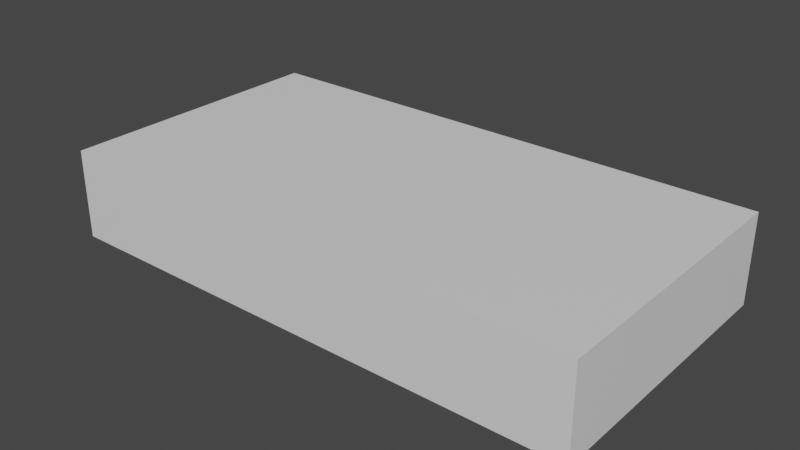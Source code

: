 # Source: ArtGallery.blend  (saved by Blender 3.4.6; exported with 4.5.12 LTS)
import bpy
from mathutils import Matrix  # noqa: F401  (used for matrix-valued properties, if any)

bpy.ops.wm.read_factory_settings(use_empty=True)
scene = bpy.context.scene
scene.name = 'Scene'

# ---- collections
col_collection = bpy.data.collections.new('Collection'); scene.collection.children.link(col_collection)

# ---- materials (node trees are filled in below, after node groups)
mat_material = bpy.data.materials.new('Material')
mat_material.alpha_threshold = 0.0
mat_material.use_transparent_shadow = False
mat_material.roughness = 0.5
mat_material.line_color = (0.0, 0.0, 0.0, 1.0)
mat_framematerial = bpy.data.materials.new('FrameMaterial')
mat_framematerial.use_transparent_shadow = False
mat_picturematerial = bpy.data.materials.new('PictureMaterial')
mat_picturematerial.use_transparent_shadow = False

# ---- material node trees
mat_material.use_nodes = True; mat_material.node_tree.nodes.clear()
_N = mat_material.node_tree.nodes; _L = mat_material.node_tree.links
n0 = _N.new('ShaderNodeOutputMaterial'); n0.name = 'Material Output'; n0.location = (300, 300)
n1 = _N.new('ShaderNodeBsdfPrincipled'); n1.name = 'Principled BSDF'; n1.location = (10, 300)
n1.distribution = 'GGX'
n1.subsurface_method = 'RANDOM_WALK_SKIN'
n1.inputs[3].default_value = 1.45
n1.inputs[27].default_value = (0.0, 0.0, 0.0, 1.0)
n1.inputs[28].default_value = 1.0
_L.new(n1.outputs[0], n0.inputs[0])
n0.is_active_output = True
mat_framematerial.use_nodes = True; mat_framematerial.node_tree.nodes.clear()
_N = mat_framematerial.node_tree.nodes; _L = mat_framematerial.node_tree.links
n0 = _N.new('ShaderNodeBsdfPrincipled'); n0.name = 'Principled BSDF'; n0.location = (10, 300)
n0.distribution = 'GGX'
n0.subsurface_method = 'RANDOM_WALK_SKIN'
n0.inputs[0].default_value = (0.05484, 0.06998, 0.05037, 1.0)
n0.inputs[3].default_value = 1.45
n0.inputs[27].default_value = (0.0, 0.0, 0.0, 1.0)
n0.inputs[28].default_value = 1.0
n1 = _N.new('ShaderNodeOutputMaterial'); n1.name = 'Material Output'; n1.location = (300, 300)
_L.new(n0.outputs[0], n1.inputs[0])
n1.is_active_output = True
mat_picturematerial.use_nodes = True; mat_picturematerial.node_tree.nodes.clear()
_N = mat_picturematerial.node_tree.nodes; _L = mat_picturematerial.node_tree.links
n0 = _N.new('ShaderNodeBsdfPrincipled'); n0.name = 'Principled BSDF'; n0.location = (10, 300)
n0.distribution = 'GGX'
n0.subsurface_method = 'RANDOM_WALK_SKIN'
n0.inputs[0].default_value = (0.3993, 0.8, 0.4371, 1.0)
n0.inputs[3].default_value = 1.45
n0.inputs[27].default_value = (0.0, 0.0, 0.0, 1.0)
n0.inputs[28].default_value = 1.0
n1 = _N.new('ShaderNodeOutputMaterial'); n1.name = 'Material Output'; n1.location = (300, 300)
_L.new(n0.outputs[0], n1.inputs[0])
n1.is_active_output = True

# ---- world
world_world = bpy.data.worlds.new('World'); scene.world = world_world
world_world.use_nodes = True; world_world.node_tree.nodes.clear()
_N = world_world.node_tree.nodes; _L = world_world.node_tree.links
n0 = _N.new('ShaderNodeOutputWorld'); n0.name = 'World Output'; n0.location = (300, 300)
n1 = _N.new('ShaderNodeBackground'); n1.name = 'Background'; n1.location = (10, 300)
n1.inputs[0].default_value = (0.05088, 0.05088, 0.05088, 1.0)
_L.new(n1.outputs[0], n0.inputs[0])
n0.is_active_output = True
world_world.color = (0.05088, 0.05088, 0.05088)
world_world.use_sun_shadow = False
world_world.sun_shadow_jitter_overblur = 0.0

# ---- meshes
me_cube = bpy.data.meshes.new('Cube')
me_cube.from_pydata([(20.0, 11.0, 5.0), (20.0, 11.0, -1.0), (20.0, 10.0, 5.0), (20.0, 10.0, -1.0), (-20.0, 11.0, 5.0), (-20.0, 11.0, -1.0), (-20.0, 10.0, 5.0), (-20.0, 10.0, -1.0), (20.0, -10.0, 5.0), (20.0, -10.0, -1.0), (20.0, -11.0, 5.0), (20.0, -11.0, -1.0), (-20.0, -10.0, 5.0), (-20.0, -10.0, -1.0), (-20.0, -11.0, 5.0), (-20.0, -11.0, -1.0), (20.0, -11.0, -1.0), (20.0, -11.0, 5.0), (20.0, 11.0, -1.0), (20.0, 11.0, 5.0), (21.0, -11.0, -1.0), (21.0, -11.0, 5.0), (21.0, 11.0, -1.0), (21.0, 11.0, 5.0), (-21.0, -11.0, -1.0), (-21.0, -11.0, 5.0), (-21.0, 11.0, -1.0), (-21.0, 11.0, 5.0), (-20.0, -11.0, -1.0), (-20.0, -11.0, 5.0), (-20.0, 11.0, -1.0), (-20.0, 11.0, 5.0), (-21.0, 3.0, -1.0), (-21.0, -3.0, -1.0), (-21.0, -3.0, 5.0), (-21.0, 3.0, 5.0), (-20.0, -3.0, -1.0), (-20.0, 3.0, -1.0), (-20.0, 3.0, 5.0), (-20.0, -3.0, 5.0), (-21.0, 0.0, -1.0), (-21.0, 0.0, 5.0), (-20.0, 0.0, -1.0), (-20.0, 0.0, 5.0), (-21.0, -11.0, 2.0), (-21.0, 11.0, 2.0), (-20.0, 11.0, 2.0), (-20.0, -11.0, 2.0), (-20.0, 3.0, 2.0), (-20.0, -3.0, 2.0), (-21.0, -3.0, 2.0), (-21.0, 3.0, 2.0), (-21.0, 0.0, 2.0), (-20.0, 0.0, 2.0), (-21.0, -1.0, -1.0), (-20.0, -1.0, 5.0), (-21.0, -1.0, 5.0), (-20.0, -1.0, -1.0), (-21.0, -1.0, 2.0), (-20.0, -1.0, 2.0), (-21.0, 1.0, 5.0), (-20.0, 1.0, -1.0), (-21.0, 1.0, -1.0), (-20.0, 1.0, 5.0), (-20.0, 1.0, 2.0), (-21.0, 1.0, 2.0), (-21.0, -11.0, 5.0), (-21.0, -11.0, 6.0), (-21.0, 11.0, 5.0), (-21.0, 11.0, 6.0), (21.0, -11.0, 5.0), (21.0, -11.0, 6.0), (21.0, 11.0, 5.0), (21.0, 11.0, 6.0)], [], [(0, 4, 6, 2), (5, 1, 3, 7), (3, 2, 6, 7), (1, 0, 2, 3), (5, 4, 0, 1), (7, 6, 4, 5), (8, 12, 14, 10), (13, 9, 11, 15), (11, 10, 14, 15), (9, 8, 10, 11), (13, 12, 8, 9), (15, 14, 12, 13), (16, 17, 19, 18), (18, 19, 23, 22), (22, 23, 21, 20), (20, 21, 17, 16), (18, 22, 20, 16), (23, 19, 17, 21), (51, 35, 27, 45), (45, 27, 31, 46), (49, 39, 29, 47), (47, 29, 25, 44), (33, 36, 28, 24), (39, 34, 25, 29), (31, 27, 35, 38), (55, 56, 34, 39), (26, 30, 37, 32), (50, 49, 36, 33), (46, 31, 38, 48), (59, 55, 39, 49), (44, 25, 34, 50), (65, 60, 35, 51), (58, 56, 41, 52), (64, 63, 43, 53), (62, 61, 42, 40), (63, 60, 41, 43), (61, 64, 53, 42), (54, 58, 52, 40), (50, 58, 59, 49), (24, 44, 50, 33), (58, 54, 57, 59), (30, 46, 48, 37), (28, 47, 44, 24), (36, 49, 47, 28), (26, 45, 46, 30), (32, 51, 45, 26), (42, 53, 59, 57), (65, 51, 48, 64), (50, 34, 56, 58), (53, 43, 55, 59), (40, 42, 57, 54), (43, 41, 56, 55), (40, 52, 65, 62), (32, 37, 48, 51), (38, 35, 60, 63), (65, 64, 61, 62), (48, 38, 63, 64), (52, 41, 60, 65), (66, 67, 69, 68), (68, 69, 73, 72), (72, 73, 71, 70), (70, 71, 67, 66), (68, 72, 70, 66), (73, 69, 67, 71)])
_uv = me_cube.uv_layers.new(name='UVMap')
_uv.uv.foreach_set('vector', [0.375, 0.0, 0.625, 0.0, 0.625, 0.25, 0.375, 0.25, 0.375, 0.25, 0.625, 0.25, 0.625, 0.5, 0.375, 0.5, 0.375, 0.5, 0.625, 0.5, 0.625, 0.75, 0.375, 0.75, 0.375, 0.75, 0.625, 0.75, 0.625, 1.0, 0.375, 1.0, 0.125, 0.5, 0.375, 0.5, 0.375, 0.75, 0.125, 0.75, 0.625, 0.5, 0.875, 0.5, 0.875, 0.75, 0.625, 0.75, 0.375, 0.0, 0.625, 0.0, 0.625, 0.25, 0.375, 0.25, 0.375, 0.25, 0.625, 0.25, 0.625, 0.5, 0.375, 0.5, 0.375, 0.5, 0.625, 0.5, 0.625, 0.75, 0.375, 0.75, 0.375, 0.75, 0.625, 0.75, 0.625, 1.0, 0.375, 1.0, 0.125, 0.5, 0.375, 0.5, 0.375, 0.75, 0.125, 0.75, 0.625, 0.5, 0.875, 0.5, 0.875, 0.75, 0.625, 0.75, 0.375, 0.0, 0.625, 0.0, 0.625, 0.25, 0.375, 0.25, 0.375, 0.25, 0.625, 0.25, 0.625, 0.5, 0.375, 0.5, 0.375, 0.5, 0.625, 0.5, 0.625, 0.75, 0.375, 0.75, 0.375, 0.75, 0.625, 0.75, 0.625, 1.0, 0.375, 1.0, 0.125, 0.5, 0.375, 0.5, 0.375, 0.75, 0.125, 0.75, 0.625, 0.5, 0.875, 0.5, 0.875, 0.75, 0.625, 0.75, 0.5, 0.1667, 0.625, 0.1667, 0.625, 0.25, 0.5, 0.25, 0.5, 0.25, 0.625, 0.25, 0.625, 0.5, 0.5, 0.5, 0.5, 0.6667, 0.625, 0.6667, 0.625, 0.75, 0.5, 0.75, 0.5, 0.75, 0.625, 0.75, 0.625, 1.0, 0.5, 1.0, 0.125, 0.6667, 0.375, 0.6667, 0.375, 0.75, 0.125, 0.75, 0.625, 0.6667, 0.875, 0.6667, 0.875, 0.75, 0.625, 0.75, 0.625, 0.5, 0.875, 0.5, 0.875, 0.5833, 0.625, 0.5833, 0.625, 0.6458, 0.875, 0.6458, 0.875, 0.6667, 0.625, 0.6667, 0.125, 0.5, 0.375, 0.5, 0.375, 0.5833, 0.125, 0.5833, 0.5, 0.08333, 0.5, 0.6667, 0.375, 0.6667, 0.375, 0.08333, 0.5, 0.5, 0.625, 0.5, 0.625, 0.5833, 0.5, 0.5833, 0.5, 0.6458, 0.625, 0.6458, 0.625, 0.6667, 0.5, 0.6667, 0.5, 0.0, 0.625, 0.0, 0.625, 0.08333, 0.5, 0.08333, 0.5, 0.1458, 0.625, 0.1458, 0.625, 0.1667, 0.5, 0.1667, 0.5, 0.1042, 0.625, 0.1042, 0.625, 0.125, 0.5, 0.125, 0.5, 0.6042, 0.625, 0.6042, 0.625, 0.625, 0.5, 0.625, 0.125, 0.6042, 0.375, 0.6042, 0.375, 0.625, 0.125, 0.625, 0.625, 0.6042, 0.875, 0.6042, 0.875, 0.625, 0.625, 0.625, 0.375, 0.6042, 0.5, 0.6042, 0.5, 0.625, 0.375, 0.625, 0.375, 0.1042, 0.5, 0.1042, 0.5, 0.125, 0.375, 0.125, 0.5, 0.08333, 0.5, 0.1042, 0.5, 0.6458, 0.5, 0.6667, 0.375, 0.0, 0.5, 0.0, 0.5, 0.08333, 0.375, 0.08333, 0.5, 0.1042, 0.375, 0.1042, 0.375, 0.6458, 0.5, 0.6458, 0.375, 0.5, 0.5, 0.5, 0.5, 0.5833, 0.375, 0.5833, 0.375, 0.75, 0.5, 0.75, 0.5, 1.0, 0.375, 1.0, 0.375, 0.6667, 0.5, 0.6667, 0.5, 0.75, 0.375, 0.75, 0.375, 0.25, 0.5, 0.25, 0.5, 0.5, 0.375, 0.5, 0.375, 0.1667, 0.5, 0.1667, 0.5, 0.25, 0.375, 0.25, 0.375, 0.625, 0.5, 0.625, 0.5, 0.6458, 0.375, 0.6458, 0.5, 0.1458, 0.5, 0.1667, 0.5, 0.5833, 0.5, 0.6042, 0.5, 0.08333, 0.625, 0.08333, 0.625, 0.1042, 0.5, 0.1042, 0.5, 0.625, 0.625, 0.625, 0.625, 0.6458, 0.5, 0.6458, 0.125, 0.625, 0.375, 0.625, 0.375, 0.6458, 0.125, 0.6458, 0.625, 0.625, 0.875, 0.625, 0.875, 0.6458, 0.625, 0.6458, 0.375, 0.125, 0.5, 0.125, 0.5, 0.1458, 0.375, 0.1458, 0.375, 0.1667, 0.375, 0.5833, 0.5, 0.5833, 0.5, 0.1667, 0.625, 0.5833, 0.875, 0.5833, 0.875, 0.6042, 0.625, 0.6042, 0.5, 0.1458, 0.5, 0.6042, 0.375, 0.6042, 0.375, 0.1458, 0.5, 0.5833, 0.625, 0.5833, 0.625, 0.6042, 0.5, 0.6042, 0.5, 0.125, 0.625, 0.125, 0.625, 0.1458, 0.5, 0.1458, 0.375, 0.0, 0.625, 0.0, 0.625, 0.25, 0.375, 0.25, 0.375, 0.25, 0.625, 0.25, 0.625, 0.5, 0.375, 0.5, 0.375, 0.5, 0.625, 0.5, 0.625, 0.75, 0.375, 0.75, 0.375, 0.75, 0.625, 0.75, 0.625, 1.0, 0.375, 1.0, 0.125, 0.5, 0.375, 0.5, 0.375, 0.75, 0.125, 0.75, 0.625, 0.5, 0.875, 0.5, 0.875, 0.75, 0.625, 0.75])
me_cube.materials.append(mat_material)
me_cube.use_mirror_vertex_groups = False
me_cube.update()
me_cube_001 = bpy.data.meshes.new('Cube.001')
me_cube_001.from_pydata([(-3.0, -5.0, 1.192e-07), (-3.0, -5.0, 3.0), (-13.0, -5.0, 1.192e-07), (-13.0, -5.0, 3.0), (-3.0, -4.0, 1.192e-07), (-3.0, -4.0, 3.0), (-13.0, -4.0, 1.192e-07), (-13.0, -4.0, 3.0), (-3.0, 4.0, 1.192e-07), (-3.0, 4.0, 3.0), (-13.0, 4.0, 1.192e-07), (-13.0, 4.0, 3.0), (-3.0, 5.0, 1.192e-07), (-3.0, 5.0, 3.0), (-13.0, 5.0, 1.192e-07), (-13.0, 5.0, 3.0), (0.0, 3.5, 2.384e-07), (0.0, 3.5, 3.0), (0.0, -3.5, 2.384e-07), (0.0, -3.5, 3.0), (-1.0, 3.5, 2.384e-07), (-1.0, 3.5, 3.0), (-1.0, -3.5, 2.384e-07), (-1.0, -3.5, 3.0)], [], [(0, 1, 3, 2), (2, 3, 7, 6), (6, 7, 5, 4), (4, 5, 1, 0), (2, 6, 4, 0), (7, 3, 1, 5), (8, 9, 11, 10), (10, 11, 15, 14), (14, 15, 13, 12), (12, 13, 9, 8), (10, 14, 12, 8), (15, 11, 9, 13), (16, 17, 19, 18), (18, 19, 23, 22), (22, 23, 21, 20), (20, 21, 17, 16), (18, 22, 20, 16), (23, 19, 17, 21)])
_uv = me_cube_001.uv_layers.new(name='UVMap')
_uv.uv.foreach_set('vector', [0.375, 0.0, 0.625, 0.0, 0.625, 0.25, 0.375, 0.25, 0.375, 0.25, 0.625, 0.25, 0.625, 0.5, 0.375, 0.5, 0.375, 0.5, 0.625, 0.5, 0.625, 0.75, 0.375, 0.75, 0.375, 0.75, 0.625, 0.75, 0.625, 1.0, 0.375, 1.0, 0.125, 0.5, 0.375, 0.5, 0.375, 0.75, 0.125, 0.75, 0.625, 0.5, 0.875, 0.5, 0.875, 0.75, 0.625, 0.75, 0.375, 0.0, 0.625, 0.0, 0.625, 0.25, 0.375, 0.25, 0.375, 0.25, 0.625, 0.25, 0.625, 0.5, 0.375, 0.5, 0.375, 0.5, 0.625, 0.5, 0.625, 0.75, 0.375, 0.75, 0.375, 0.75, 0.625, 0.75, 0.625, 1.0, 0.375, 1.0, 0.125, 0.5, 0.375, 0.5, 0.375, 0.75, 0.125, 0.75, 0.625, 0.5, 0.875, 0.5, 0.875, 0.75, 0.625, 0.75, 0.375, 0.0, 0.625, 0.0, 0.625, 0.25, 0.375, 0.25, 0.375, 0.25, 0.625, 0.25, 0.625, 0.5, 0.375, 0.5, 0.375, 0.5, 0.625, 0.5, 0.625, 0.75, 0.375, 0.75, 0.375, 0.75, 0.625, 0.75, 0.625, 1.0, 0.375, 1.0, 0.125, 0.5, 0.375, 0.5, 0.375, 0.75, 0.125, 0.75, 0.625, 0.5, 0.875, 0.5, 0.875, 0.75, 0.625, 0.75])
me_cube_001.update()
me_geometry = bpy.data.meshes.new('Geometry')
me_geometry.from_pydata([(-0.1, -1.0, 0.0), (-0.1, -1.0, 2.0), (-0.1, 1.0, 0.0), (-0.1, 1.0, 2.0), (0.0, -1.0, 0.0), (0.0, -1.0, 2.0), (0.0, 1.0, 0.0), (0.0, 1.0, 2.0), (-0.1, 0.9, 0.0), (-0.1, -0.9, 0.0), (0.0, -0.9, 0.0), (-0.1, -1.0, 0.1), (-0.1, -1.0, 1.9), (-0.1, 1.0, 1.9), (-0.1, 1.0, 0.1), (0.0, 1.0, 1.9), (0.0, -1.0, 1.9), (0.0, -1.0, 0.1), (0.0, 0.9, 1.9), (0.0, -0.9, 1.9), (0.0, -0.9, 0.1), (-0.1, -0.9, 1.9), (-0.1, -0.9, 0.1), (-0.1, -0.9, 2.0), (-0.1, 0.9, 2.0), (0.0, 0.9, 0.0), (0.0, 0.9, 2.0), (0.0, -0.9, 2.0), (-0.1, 0.9, 0.1), (-0.1, 0.9, 1.9), (0.0, 0.9, 0.1), (-0.075, -0.7, 0.1), (-0.075, 0.7, 0.1), (-0.075, -0.7, 1.9), (0.0, 1.0, 0.1), (-0.075, -0.9, 1.7), (-0.075, -0.9, 0.1), (-0.075, 0.9, 1.9), (-0.075, 0.9, 0.3), (-0.075, -0.7, 1.7), (-0.075, -0.7, 0.3), (-0.075, 0.7, 1.7), (-0.075, 0.7, 0.3), (-0.065, -0.7, 1.7), (-0.065, 0.7, 0.3), (-0.065, -0.7, 0.3), (-0.065, 0.7, 1.7), (-0.075, -0.9, 0.3), (-0.075, 0.9, 0.1), (-0.075, 0.7, 1.9), (-0.075, -0.9, 1.9), (-0.075, 0.9, 1.7), (-0.065, -0.7, 1.7), (-0.065, -0.7, 0.3), (-0.065, 0.7, 1.7), (-0.065, 0.7, 0.3)], [], [(29, 24, 3, 13), (13, 3, 7, 15), (19, 27, 5, 16), (16, 5, 1, 12), (9, 10, 4, 0), (27, 23, 1, 5), (7, 3, 24, 26), (2, 6, 25, 8), (15, 7, 26, 18), (12, 1, 23, 21), (0, 11, 22, 9), (6, 34, 30, 25), (4, 17, 11, 0), (10, 20, 17, 4), (2, 14, 34, 6), (8, 28, 14, 2), (41, 49, 37, 51), (21, 29, 37, 50), (28, 22, 36, 48), (35, 50, 33, 39), (39, 33, 49, 41), (25, 30, 20, 10), (9, 22, 28, 8), (21, 23, 24, 29), (18, 26, 27, 19), (8, 25, 10, 9), (26, 24, 23, 27), (30, 18, 19, 20), (31, 40, 42, 32), (39, 41, 54, 52), (36, 47, 40, 31), (47, 35, 39, 40), (29, 28, 48, 37), (32, 42, 38, 48), (42, 41, 51, 38), (28, 29, 13, 14), (14, 13, 15, 34), (20, 19, 16, 17), (17, 16, 12, 11), (34, 15, 18, 30), (11, 12, 21, 22), (22, 21, 50, 36), (41, 42, 55, 54), (40, 39, 52, 53), (42, 40, 53, 55), (45, 43, 46, 44)])
me_geometry.polygons.foreach_set('material_index', [0, 0, 0, 0, 0, 0, 0, 0, 0, 0, 0, 0, 0, 0, 0, 0, 0, 0, 0, 0, 0, 0, 0, 0, 0, 0, 0, 0, 0, 0, 0, 0, 0, 0, 0, 0, 0, 0, 0, 0, 0, 0, 0, 0, 0, 1])
_uv = me_geometry.uv_layers.new(name='UVMap')
_uv.uv.foreach_set('vector', [0.5417, 0.1667, 0.625, 0.1667, 0.625, 0.25, 0.5417, 0.25, 0.5417, 0.25, 0.625, 0.25, 0.625, 0.5, 0.5417, 0.5, 0.5417, 0.6667, 0.625, 0.6667, 0.625, 0.75, 0.5417, 0.75, 0.5417, 0.75, 0.625, 0.75, 0.625, 1.0, 0.5417, 1.0, 0.125, 0.6667, 0.375, 0.6667, 0.375, 0.75, 0.125, 0.75, 0.625, 0.6667, 0.875, 0.6667, 0.875, 0.75, 0.625, 0.75, 0.625, 0.5, 0.875, 0.5, 0.875, 0.5833, 0.625, 0.5833, 0.125, 0.5, 0.375, 0.5, 0.375, 0.5833, 0.125, 0.5833, 0.5417, 0.5, 0.625, 0.5, 0.625, 0.5833, 0.5417, 0.5833, 0.5417, 0.0, 0.625, 0.0, 0.625, 0.08333, 0.5417, 0.08333, 0.375, 0.0, 0.4583, 0.0, 0.4583, 0.08333, 0.375, 0.08333, 0.375, 0.5, 0.4583, 0.5, 0.4583, 0.5833, 0.375, 0.5833, 0.375, 0.75, 0.4583, 0.75, 0.4583, 1.0, 0.375, 1.0, 0.375, 0.6667, 0.4583, 0.6667, 0.4583, 0.75, 0.375, 0.75, 0.375, 0.25, 0.4583, 0.25, 0.4583, 0.5, 0.375, 0.5, 0.375, 0.1667, 0.4583, 0.1667, 0.4583, 0.25, 0.375, 0.25, 0.5139, 0.1389, 0.5417, 0.1389, 0.5417, 0.1667, 0.5139, 0.1667, 0.5417, 0.08333, 0.5417, 0.1667, 0.5417, 0.1667, 0.5417, 0.08333, 0.4583, 0.1667, 0.4583, 0.08333, 0.4583, 0.08333, 0.4583, 0.1667, 0.5139, 0.08333, 0.5417, 0.08333, 0.5417, 0.1111, 0.5139, 0.1111, 0.5139, 0.1111, 0.5417, 0.1111, 0.5417, 0.1389, 0.5139, 0.1389, 0.375, 0.5833, 0.4583, 0.5833, 0.4583, 0.6667, 0.375, 0.6667, 0.375, 0.08333, 0.4583, 0.08333, 0.4583, 0.1667, 0.375, 0.1667, 0.5417, 0.08333, 0.625, 0.08333, 0.625, 0.1667, 0.5417, 0.1667, 0.5417, 0.5833, 0.625, 0.5833, 0.625, 0.6667, 0.5417, 0.6667, 0.125, 0.5833, 0.375, 0.5833, 0.375, 0.6667, 0.125, 0.6667, 0.625, 0.5833, 0.875, 0.5833, 0.875, 0.6667, 0.625, 0.6667, 0.4583, 0.5833, 0.5417, 0.5833, 0.5417, 0.6667, 0.4583, 0.6667, 0.4583, 0.1111, 0.4861, 0.1111, 0.4861, 0.1389, 0.4583, 0.1389, 0.5139, 0.1111, 0.5139, 0.1389, 0.5139, 0.1389, 0.5139, 0.1111, 0.4583, 0.08333, 0.4861, 0.08333, 0.4861, 0.1111, 0.4583, 0.1111, 0.4861, 0.08333, 0.5139, 0.08333, 0.5139, 0.1111, 0.4861, 0.1111, 0.5417, 0.1667, 0.4583, 0.1667, 0.4583, 0.1667, 0.5417, 0.1667, 0.4583, 0.1389, 0.4861, 0.1389, 0.4861, 0.1667, 0.4583, 0.1667, 0.4861, 0.1389, 0.5139, 0.1389, 0.5139, 0.1667, 0.4861, 0.1667, 0.4583, 0.1667, 0.5417, 0.1667, 0.5417, 0.25, 0.4583, 0.25, 0.4583, 0.25, 0.5417, 0.25, 0.5417, 0.5, 0.4583, 0.5, 0.4583, 0.6667, 0.5417, 0.6667, 0.5417, 0.75, 0.4583, 0.75, 0.4583, 0.75, 0.5417, 0.75, 0.5417, 1.0, 0.4583, 1.0, 0.4583, 0.5, 0.5417, 0.5, 0.5417, 0.5833, 0.4583, 0.5833, 0.4583, 0.0, 0.5417, 0.0, 0.5417, 0.08333, 0.4583, 0.08333, 0.4583, 0.08333, 0.5417, 0.08333, 0.5417, 0.08333, 0.4583, 0.08333, 0.5139, 0.1389, 0.4861, 0.1389, 0.4861, 0.1389, 0.5139, 0.1389, 0.4861, 0.1111, 0.5139, 0.1111, 0.5139, 0.1111, 0.4861, 0.1111, 0.4861, 0.1389, 0.4861, 0.1111, 0.4861, 0.1111, 0.4861, 0.1389, 0.4861, 0.1111, 0.5139, 0.1111, 0.5139, 0.1389, 0.4861, 0.1389])
me_geometry.materials.append(mat_framematerial)
me_geometry.materials.append(mat_picturematerial)
me_geometry.update()

# ---- objects
ob_gallerybuilding = bpy.data.objects.new('GalleryBuilding', me_cube)
ob_tempwalls = bpy.data.objects.new('TempWalls', me_cube_001)
ob_pictureframe = bpy.data.objects.new('PictureFrame', me_geometry)
ob_pictureframe_001 = bpy.data.objects.new('PictureFrame.001', me_geometry)
ob_pictureframe_002 = bpy.data.objects.new('PictureFrame.002', me_geometry)
ob_pictureframe_003 = bpy.data.objects.new('PictureFrame.003', me_geometry)
ob_pictureframe_004 = bpy.data.objects.new('PictureFrame.004', me_geometry)
ob_pictureframe_005 = bpy.data.objects.new('PictureFrame.005', me_geometry)
ob_pictureframe_006 = bpy.data.objects.new('PictureFrame.006', me_geometry)
ob_pictureframe_007 = bpy.data.objects.new('PictureFrame.007', me_geometry)

# ---- transforms, parenting, visibility, modifiers, constraints
ob_gallerybuilding.location = (0.0, 0.0, 1.0)
ob_gallerybuilding.lock_rotations_4d = False
ob_gallerybuilding.empty_display_type = 'ARROWS'
ob_gallerybuilding.lineart.crease_threshold = 0.0
ob_tempwalls.location = (0.0, 0.0, 0.0)
ob_pictureframe.location = (-1.0, 1.5, 0.5)
ob_pictureframe_001.location = (-1.0, -1.5, 0.5)
ob_pictureframe_002.location = (-5.0, -4.0, 0.5)
ob_pictureframe_002.rotation_euler = (0.0, -0.0, -1.571)
ob_pictureframe_003.location = (-8.0, -4.0, 0.5)
ob_pictureframe_003.rotation_euler = (0.0, -0.0, -1.571)
ob_pictureframe_004.location = (-11.0, -4.0, 0.5)
ob_pictureframe_004.rotation_euler = (0.0, -0.0, -1.571)
ob_pictureframe_005.location = (-5.0, 4.0, 0.5)
ob_pictureframe_005.rotation_euler = (0.0, -0.0, 1.571)
ob_pictureframe_006.location = (-8.0, 4.0, 0.5)
ob_pictureframe_006.rotation_euler = (0.0, -0.0, 1.571)
ob_pictureframe_007.location = (-11.0, 4.0, 0.5)
ob_pictureframe_007.rotation_euler = (0.0, -0.0, 1.571)

# ---- collection membership
col_collection.objects.link(ob_gallerybuilding)
col_collection.objects.link(ob_tempwalls)
col_collection.objects.link(ob_pictureframe)
col_collection.objects.link(ob_pictureframe_001)
col_collection.objects.link(ob_pictureframe_002)
col_collection.objects.link(ob_pictureframe_003)
col_collection.objects.link(ob_pictureframe_004)
col_collection.objects.link(ob_pictureframe_005)
col_collection.objects.link(ob_pictureframe_006)
col_collection.objects.link(ob_pictureframe_007)

# ---- scene / render settings (as saved in the file)
scene.frame_start = 1; scene.frame_end = 250; scene.frame_set(28)
scene.render.engine = 'BLENDER_EEVEE_NEXT'
scene.cycles.sampling_pattern = 'TABULATED_SOBOL'
scene.cycles.use_light_tree = False
scene.view_settings.view_transform = 'Filmic'
bpy.context.view_layer.update()

# ---- added for rendering (the .blend has no active camera and no usable light): camera, sun
cam_auto = bpy.data.cameras.new('AutoCamera')
cam_auto.lens = 50.0
cam_auto.sensor_width = 36.0
cam_auto.clip_end = 1000.0
ob_auto_camera = bpy.data.objects.new('AutoCamera', cam_auto)
scene.collection.objects.link(ob_auto_camera)
ob_auto_camera.location = (44.3433, -53.2119, 38.9746)
ob_auto_camera.rotation_euler = (1.09748, -7.21219e-08, 0.694738)
scene.camera = ob_auto_camera
light_auto_sun = bpy.data.lights.new('AutoSun', 'SUN')
light_auto_sun.energy = 3.0
light_auto_sun.angle = 0.0523599
ob_auto_sun = bpy.data.objects.new('AutoSun', light_auto_sun)
scene.collection.objects.link(ob_auto_sun)
ob_auto_sun.rotation_euler = (0.872665, 0.174533, 0.523599)
bpy.context.view_layer.update()
